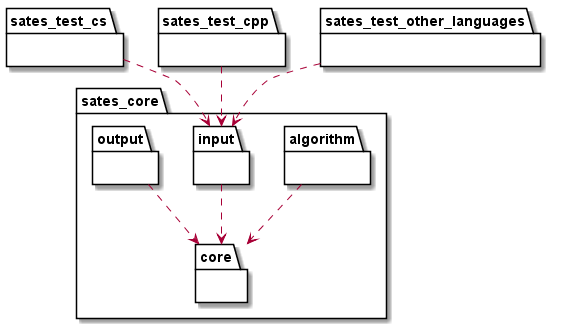

The diagram above was rendered by PlantUML. Its source (embedded in the PNG):
@startuml

package sates_core {
package algorithm {}
package core {}
package input {}
package output {}
}

package sates_test_cs {}

package sates_test_cpp {}

package sates_test_other_languages {}

algorithm ..> core
input ..> core
output ..> core

sates_test_cs ..> input
sates_test_cpp ..> input
sates_test_other_languages ..> input

@enduml